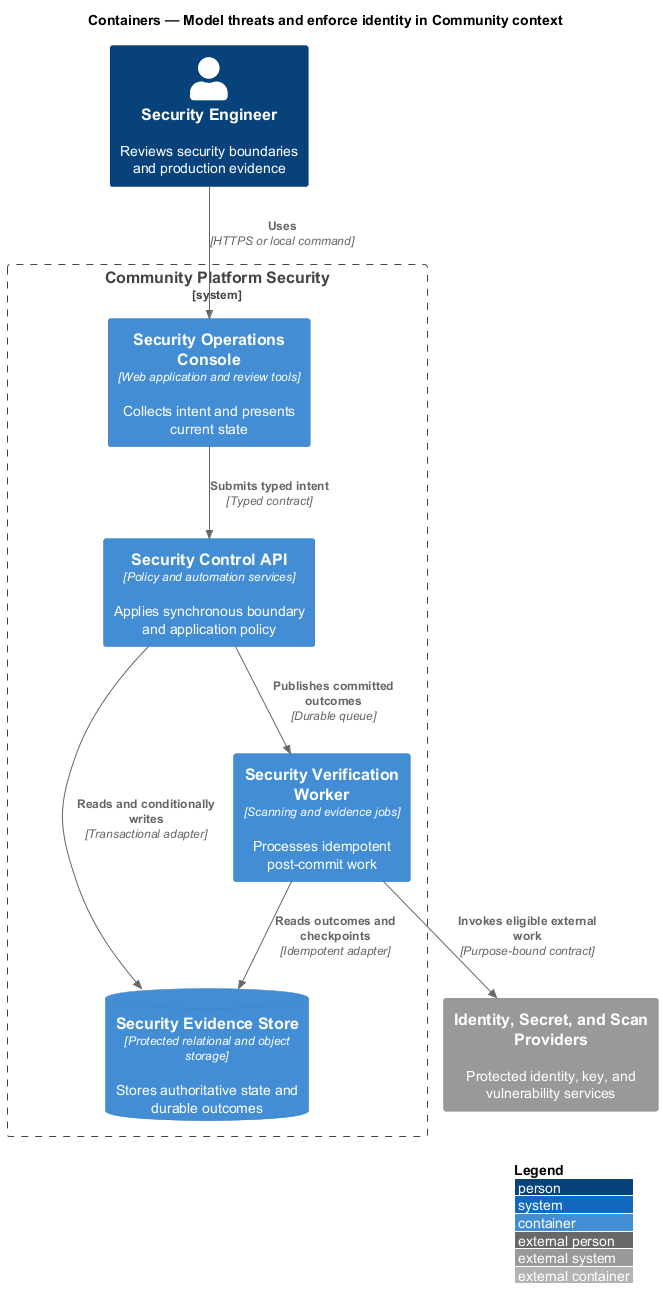

The diagram above was rendered by PlantUML. Its source (embedded in the PNG):
@startuml
!include <C4/C4_Container>
LAYOUT_WITH_LEGEND()
title Containers — Model threats and enforce identity in Community context

Person(actor, "Security Engineer", "Reviews security boundaries and production evidence")
System_Ext(external, "Identity, Secret, and Scan Providers", "Protected identity, key, and vulnerability services")
System_Boundary(system, "Community Platform Security") {
  Container(frontend, "Security Operations Console", "Web application and review tools", "Collects intent and presents current state")
  Container(backend, "Security Control API", "Policy and automation services", "Applies synchronous boundary and application policy")
  Container(worker, "Security Verification Worker", "Scanning and evidence jobs", "Processes idempotent post-commit work")
  ContainerDb(store, "Security Evidence Store", "Protected relational and object storage", "Stores authoritative state and durable outcomes")
}

Rel(actor, frontend, "Uses", "HTTPS or local command")
Rel(frontend, backend, "Submits typed intent", "Typed contract")
Rel(backend, store, "Reads and conditionally writes", "Transactional adapter")
Rel(backend, worker, "Publishes committed outcomes", "Durable queue")
Rel(worker, store, "Reads outcomes and checkpoints", "Idempotent adapter")
Rel(worker, external, "Invokes eligible external work", "Purpose-bound contract")
@enduml